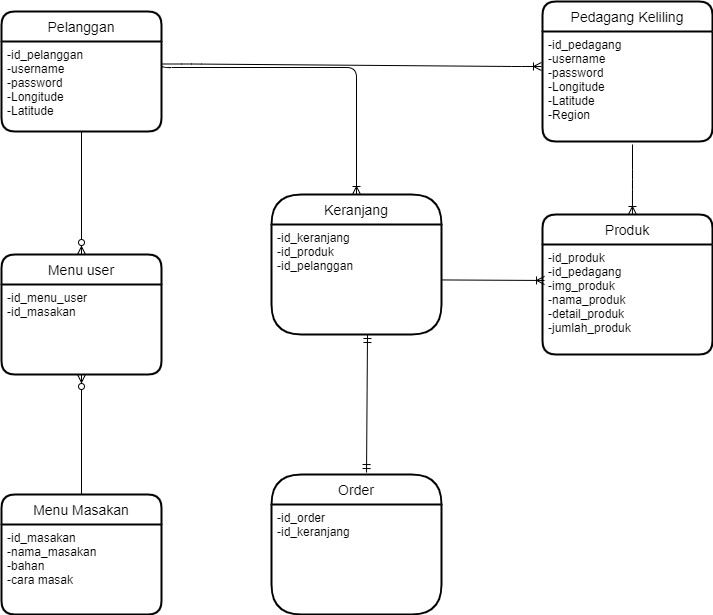

The diagram above was exported from draw.io. Its source (the exported page's mxGraphModel, read from the mxfile embedded in the PNG):
<mxGraphModel dx="1422" dy="794" grid="1" gridSize="10" guides="1" tooltips="1" connect="1" arrows="1" fold="1" page="1" pageScale="1" pageWidth="827" pageHeight="1169" math="0" shadow="0">
  <root>
    <mxCell id="0" />
    <mxCell id="1" parent="0" />
    <mxCell id="c6C2zYk1wORExqwZDKQh-13" value="Pelanggan" style="swimlane;childLayout=stackLayout;horizontal=1;startSize=30;horizontalStack=0;rounded=1;fontSize=14;fontStyle=0;strokeWidth=2;resizeParent=0;resizeLast=1;shadow=0;dashed=0;align=center;" parent="1" vertex="1">
      <mxGeometry x="100" y="67" width="160" height="120" as="geometry" />
    </mxCell>
    <mxCell id="c6C2zYk1wORExqwZDKQh-14" value="-id_pelanggan&#10;-username&#10;-password&#10;-Longitude&#10;-Latitude" style="align=left;strokeColor=none;fillColor=none;spacingLeft=4;fontSize=12;verticalAlign=top;resizable=0;rotatable=0;part=1;" parent="c6C2zYk1wORExqwZDKQh-13" vertex="1">
      <mxGeometry y="30" width="160" height="90" as="geometry" />
    </mxCell>
    <mxCell id="c6C2zYk1wORExqwZDKQh-15" value="Pedagang Keliling" style="swimlane;childLayout=stackLayout;horizontal=1;startSize=30;horizontalStack=0;rounded=1;fontSize=14;fontStyle=0;strokeWidth=2;resizeParent=0;resizeLast=1;shadow=0;dashed=0;align=center;" parent="1" vertex="1">
      <mxGeometry x="641" y="57" width="170" height="140" as="geometry" />
    </mxCell>
    <mxCell id="c6C2zYk1wORExqwZDKQh-16" value="-id_pedagang&#10;-username&#10;-password&#10;-Longitude&#10;-Latitude&#10;-Region" style="align=left;strokeColor=none;fillColor=none;spacingLeft=4;fontSize=12;verticalAlign=top;resizable=0;rotatable=0;part=1;" parent="c6C2zYk1wORExqwZDKQh-15" vertex="1">
      <mxGeometry y="30" width="170" height="110" as="geometry" />
    </mxCell>
    <mxCell id="c6C2zYk1wORExqwZDKQh-17" value="Produk" style="swimlane;childLayout=stackLayout;horizontal=1;startSize=30;horizontalStack=0;rounded=1;fontSize=14;fontStyle=0;strokeWidth=2;resizeParent=0;resizeLast=1;shadow=0;dashed=0;align=center;" parent="1" vertex="1">
      <mxGeometry x="641" y="270" width="170" height="140" as="geometry">
        <mxRectangle x="560" y="310" width="80" height="30" as="alternateBounds" />
      </mxGeometry>
    </mxCell>
    <mxCell id="c6C2zYk1wORExqwZDKQh-18" value="-id_produk&#10;-id_pedagang&#10;-img_produk&#10;-nama_produk&#10;-detail_produk&#10;-jumlah_produk&#10;" style="align=left;strokeColor=none;fillColor=none;spacingLeft=4;fontSize=12;verticalAlign=top;resizable=0;rotatable=0;part=1;" parent="c6C2zYk1wORExqwZDKQh-17" vertex="1">
      <mxGeometry y="30" width="170" height="110" as="geometry" />
    </mxCell>
    <mxCell id="c6C2zYk1wORExqwZDKQh-20" value="Order" style="swimlane;childLayout=stackLayout;horizontal=1;startSize=30;horizontalStack=0;rounded=1;fontSize=14;fontStyle=0;strokeWidth=2;resizeParent=0;resizeLast=1;shadow=0;dashed=0;align=center;arcSize=49;" parent="1" vertex="1">
      <mxGeometry x="370" y="530" width="170" height="140" as="geometry" />
    </mxCell>
    <mxCell id="c6C2zYk1wORExqwZDKQh-21" value="-id_order&#10;-id_keranjang" style="align=left;strokeColor=none;fillColor=none;spacingLeft=4;fontSize=12;verticalAlign=top;resizable=0;rotatable=0;part=1;" parent="c6C2zYk1wORExqwZDKQh-20" vertex="1">
      <mxGeometry y="30" width="170" height="110" as="geometry" />
    </mxCell>
    <mxCell id="BhdfoVfsABQMA8kg4sgO-12" style="edgeStyle=none;rounded=0;orthogonalLoop=1;jettySize=auto;html=1;exitX=0.75;exitY=0;exitDx=0;exitDy=0;" edge="1" parent="c6C2zYk1wORExqwZDKQh-20" source="c6C2zYk1wORExqwZDKQh-21" target="c6C2zYk1wORExqwZDKQh-21">
      <mxGeometry relative="1" as="geometry" />
    </mxCell>
    <mxCell id="c6C2zYk1wORExqwZDKQh-22" value="Keranjang" style="swimlane;childLayout=stackLayout;horizontal=1;startSize=30;horizontalStack=0;rounded=1;fontSize=14;fontStyle=0;strokeWidth=2;resizeParent=0;resizeLast=1;shadow=0;dashed=0;align=center;arcSize=50;" parent="1" vertex="1">
      <mxGeometry x="370" y="250" width="170" height="140" as="geometry">
        <mxRectangle x="79" y="320" width="100" height="30" as="alternateBounds" />
      </mxGeometry>
    </mxCell>
    <mxCell id="c6C2zYk1wORExqwZDKQh-23" value="-id_keranjang&#10;-id_produk&#10;-id_pelanggan" style="align=left;strokeColor=none;fillColor=none;spacingLeft=4;fontSize=12;verticalAlign=top;resizable=0;rotatable=0;part=1;" parent="c6C2zYk1wORExqwZDKQh-22" vertex="1">
      <mxGeometry y="30" width="170" height="110" as="geometry" />
    </mxCell>
    <mxCell id="c6C2zYk1wORExqwZDKQh-24" value="" style="edgeStyle=entityRelationEdgeStyle;fontSize=12;html=1;endArrow=ERoneToMany;exitX=1;exitY=0.25;exitDx=0;exitDy=0;entryX=-0.006;entryY=0.318;entryDx=0;entryDy=0;entryPerimeter=0;" parent="1" source="c6C2zYk1wORExqwZDKQh-14" target="c6C2zYk1wORExqwZDKQh-16" edge="1">
      <mxGeometry width="100" height="100" relative="1" as="geometry">
        <mxPoint x="441" y="160" as="sourcePoint" />
        <mxPoint x="661" y="123" as="targetPoint" />
      </mxGeometry>
    </mxCell>
    <mxCell id="c6C2zYk1wORExqwZDKQh-29" value="" style="edgeStyle=elbowEdgeStyle;fontSize=12;html=1;endArrow=ERoneToMany;entryX=0.5;entryY=0;entryDx=0;entryDy=0;elbow=vertical;exitX=1;exitY=0.25;exitDx=0;exitDy=0;" parent="1" target="c6C2zYk1wORExqwZDKQh-22" edge="1" source="c6C2zYk1wORExqwZDKQh-14">
      <mxGeometry width="100" height="100" relative="1" as="geometry">
        <mxPoint x="330" y="130" as="sourcePoint" />
        <mxPoint x="244.5" y="410" as="targetPoint" />
        <Array as="points">
          <mxPoint x="410" y="123" />
        </Array>
      </mxGeometry>
    </mxCell>
    <mxCell id="c6C2zYk1wORExqwZDKQh-30" value="" style="edgeStyle=orthogonalEdgeStyle;fontSize=12;html=1;endArrow=ERoneToMany;entryX=0.529;entryY=0;entryDx=0;entryDy=0;entryPerimeter=0;" parent="1" target="c6C2zYk1wORExqwZDKQh-17" edge="1">
      <mxGeometry width="100" height="100" relative="1" as="geometry">
        <mxPoint x="731" y="200" as="sourcePoint" />
        <mxPoint x="731" y="310" as="targetPoint" />
      </mxGeometry>
    </mxCell>
    <mxCell id="c6C2zYk1wORExqwZDKQh-31" value="" style="fontSize=12;html=1;endArrow=ERoneToMany;entryX=0.012;entryY=0.327;entryDx=0;entryDy=0;entryPerimeter=0;" parent="1" source="c6C2zYk1wORExqwZDKQh-23" edge="1" target="c6C2zYk1wORExqwZDKQh-18">
      <mxGeometry width="100" height="100" relative="1" as="geometry">
        <mxPoint x="441" y="360" as="sourcePoint" />
        <mxPoint x="642" y="340" as="targetPoint" />
      </mxGeometry>
    </mxCell>
    <mxCell id="c6C2zYk1wORExqwZDKQh-33" value="" style="fontSize=12;html=1;endArrow=ERmandOne;startArrow=ERmandOne;exitX=0.559;exitY=-0.014;exitDx=0;exitDy=0;exitPerimeter=0;" parent="1" source="c6C2zYk1wORExqwZDKQh-20" edge="1">
      <mxGeometry width="100" height="100" relative="1" as="geometry">
        <mxPoint x="450" y="585" as="sourcePoint" />
        <mxPoint x="466" y="390" as="targetPoint" />
      </mxGeometry>
    </mxCell>
    <mxCell id="BhdfoVfsABQMA8kg4sgO-2" value="Menu user" style="swimlane;childLayout=stackLayout;horizontal=1;startSize=30;horizontalStack=0;rounded=1;fontSize=14;fontStyle=0;strokeWidth=2;resizeParent=0;resizeLast=1;shadow=0;dashed=0;align=center;" vertex="1" parent="1">
      <mxGeometry x="100" y="310" width="160" height="120" as="geometry" />
    </mxCell>
    <mxCell id="BhdfoVfsABQMA8kg4sgO-3" value="-id_menu_user&#10;-id_masakan" style="align=left;strokeColor=none;fillColor=none;spacingLeft=4;fontSize=12;verticalAlign=top;resizable=0;rotatable=0;part=1;" vertex="1" parent="BhdfoVfsABQMA8kg4sgO-2">
      <mxGeometry y="30" width="160" height="90" as="geometry" />
    </mxCell>
    <mxCell id="BhdfoVfsABQMA8kg4sgO-4" value="Menu Masakan" style="swimlane;childLayout=stackLayout;horizontal=1;startSize=30;horizontalStack=0;rounded=1;fontSize=14;fontStyle=0;strokeWidth=2;resizeParent=0;resizeLast=1;shadow=0;dashed=0;align=center;" vertex="1" parent="1">
      <mxGeometry x="100" y="550" width="160" height="120" as="geometry" />
    </mxCell>
    <mxCell id="BhdfoVfsABQMA8kg4sgO-5" value="-id_masakan&#10;-nama_masakan&#10;-bahan&#10;-cara masak" style="align=left;strokeColor=none;fillColor=none;spacingLeft=4;fontSize=12;verticalAlign=top;resizable=0;rotatable=0;part=1;" vertex="1" parent="BhdfoVfsABQMA8kg4sgO-4">
      <mxGeometry y="30" width="160" height="90" as="geometry" />
    </mxCell>
    <mxCell id="BhdfoVfsABQMA8kg4sgO-9" value="" style="fontSize=12;html=1;endArrow=ERzeroToMany;endFill=1;exitX=0.5;exitY=1;exitDx=0;exitDy=0;entryX=0.5;entryY=0;entryDx=0;entryDy=0;" edge="1" parent="1" source="c6C2zYk1wORExqwZDKQh-14" target="BhdfoVfsABQMA8kg4sgO-2">
      <mxGeometry width="100" height="100" relative="1" as="geometry">
        <mxPoint x="180" y="297" as="sourcePoint" />
        <mxPoint x="280" y="197" as="targetPoint" />
      </mxGeometry>
    </mxCell>
    <mxCell id="BhdfoVfsABQMA8kg4sgO-10" style="edgeStyle=none;rounded=0;orthogonalLoop=1;jettySize=auto;html=1;exitX=0.75;exitY=0;exitDx=0;exitDy=0;" edge="1" parent="1" source="BhdfoVfsABQMA8kg4sgO-2" target="BhdfoVfsABQMA8kg4sgO-2">
      <mxGeometry relative="1" as="geometry" />
    </mxCell>
    <mxCell id="BhdfoVfsABQMA8kg4sgO-11" value="" style="fontSize=12;html=1;endArrow=ERzeroToMany;endFill=1;exitX=0.5;exitY=0;exitDx=0;exitDy=0;entryX=0.5;entryY=1;entryDx=0;entryDy=0;" edge="1" parent="1" source="BhdfoVfsABQMA8kg4sgO-4" target="BhdfoVfsABQMA8kg4sgO-3">
      <mxGeometry width="100" height="100" relative="1" as="geometry">
        <mxPoint x="179.5" y="420" as="sourcePoint" />
        <mxPoint x="90" y="500" as="targetPoint" />
      </mxGeometry>
    </mxCell>
  </root>
</mxGraphModel>